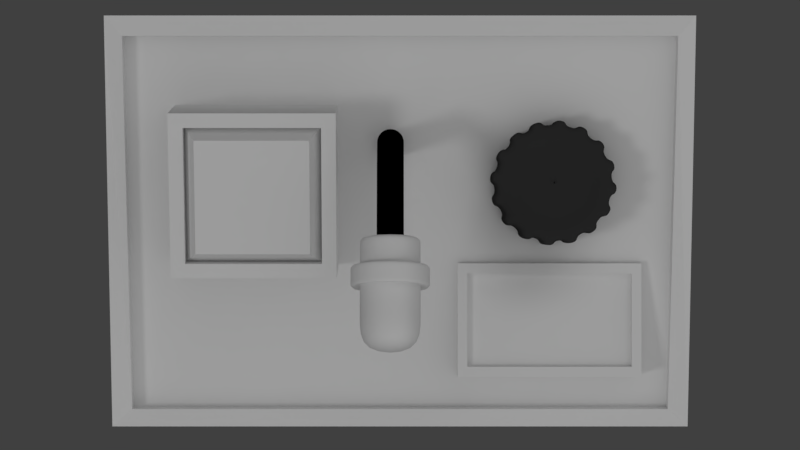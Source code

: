 # Source: consolaAudio.blend  (saved by Blender 2.79.0; exported with 4.5.12 LTS)
import bpy
from mathutils import Matrix  # noqa: F401  (used for matrix-valued properties, if any)

bpy.ops.wm.read_factory_settings(use_empty=True)
scene = bpy.context.scene
scene.name = 'Scene'

# ---- collections
col_collection_1 = bpy.data.collections.new('Collection 1'); scene.collection.children.link(col_collection_1)
col_collection_2 = bpy.data.collections.new('Collection 2'); scene.collection.children.link(col_collection_2)
col_collection_6 = bpy.data.collections.new('Collection 6'); scene.collection.children.link(col_collection_6)

# ---- materials (node trees are filled in below, after node groups)
mat_material_007 = bpy.data.materials.new('Material.007')
mat_material_007.alpha_threshold = 0.0
mat_material_007.use_transparent_shadow = False
mat_material_007.roughness = 0.5
mat_material_007.specular_intensity = 0.0
mat_material_008 = bpy.data.materials.new('Material.008')
mat_material_008.alpha_threshold = 0.0
mat_material_008.use_transparent_shadow = False
mat_material_008.roughness = 0.5
mat_material_008.specular_intensity = 0.0
mat_material_004 = bpy.data.materials.new('Material.004')
mat_material_004.alpha_threshold = 0.0
mat_material_004.use_transparent_shadow = False
mat_material_004.roughness = 0.5
mat_material_004.specular_intensity = 0.1105
mat_material_005 = bpy.data.materials.new('Material.005')
mat_material_005.alpha_threshold = 0.0
mat_material_005.use_transparent_shadow = False
mat_material_005.roughness = 0.5
mat_material_005.specular_intensity = 0.0
mat_material_003 = bpy.data.materials.new('Material.003')
mat_material_003.alpha_threshold = 0.0
mat_material_003.use_transparent_shadow = False
mat_material_003.diffuse_color = (0.0, 0.0, 0.0, 1.0)
mat_material_003.roughness = 0.5
mat_material_001 = bpy.data.materials.new('Material.001')
mat_material_001.alpha_threshold = 0.0
mat_material_001.use_transparent_shadow = False
mat_material_001.roughness = 0.5
mat_material_001.specular_intensity = 0.0
mat_material_002 = bpy.data.materials.new('Material.002')
mat_material_002.alpha_threshold = 0.0
mat_material_002.use_transparent_shadow = False
mat_material_002.roughness = 0.5
mat_material_002.specular_intensity = 0.0
mat_material = bpy.data.materials.new('Material')
mat_material.alpha_threshold = 0.0
mat_material.use_transparent_shadow = False
mat_material.roughness = 0.5
mat_material.specular_intensity = 0.0
mat_material.line_color = (0.0, 0.0, 0.0, 1.0)
mat_material_009 = bpy.data.materials.new('Material.009')
mat_material_009.alpha_threshold = 0.0
mat_material_009.use_transparent_shadow = False
mat_material_009.roughness = 0.5
mat_material_009.specular_intensity = 0.0
mat_material_010 = bpy.data.materials.new('Material.010')
mat_material_010.alpha_threshold = 0.0
mat_material_010.use_transparent_shadow = False
mat_material_010.roughness = 0.5
mat_material_006 = bpy.data.materials.new('Material.006')
mat_material_006.alpha_threshold = 0.0
mat_material_006.use_transparent_shadow = False
mat_material_006.diffuse_color = (0.03741, 0.03741, 0.03741, 1.0)
mat_material_006.specular_color = (0.1473, 0.1473, 0.1473)
mat_material_006.roughness = 0.5
mat_material_006.specular_intensity = 0.2789

# ---- material node trees

# ---- world
world_world = bpy.data.worlds.new('World'); scene.world = world_world
world_world.color = (0.05088, 0.05088, 0.05088)
world_world.use_sun_shadow = False
world_world.sun_shadow_jitter_overblur = 0.0
world_world.cycles.sampling_method = 'MANUAL'

# ---- cameras
cam_camera = bpy.data.cameras.new('Camera')
cam_camera.clip_end = 100.0
cam_camera.lens = 80.0
cam_camera.sensor_width = 32.0
cam_camera.sensor_height = 18.0
cam_camera.ortho_scale = 7.314
cam_camera.dof.focus_distance = 0.0
cam_camera.dof.aperture_fstop = 128.0

# ---- lights
light_lamp_001 = bpy.data.lights.new('Lamp.001', 'SUN')
light_lamp_001.transmission_factor = 0.0
light_lamp_001.cutoff_distance = 30.0
light_lamp_001.angle = 0.1993
light_lamp_001.energy = 0.3
light_lamp_001.shadow_buffer_clip_start = 1.001
light_lamp_001.shadow_soft_size = 0.1
light_lamp_001.shadow_cascade_max_distance = 1000.0
light_lamp = bpy.data.lights.new('Lamp', 'SUN')
light_lamp.transmission_factor = 0.0
light_lamp.cutoff_distance = 30.0
light_lamp.angle = 2.498
light_lamp.energy = 1.0
light_lamp.shadow_buffer_clip_start = 1.001
light_lamp.shadow_soft_size = 3.0
light_lamp.shadow_cascade_max_distance = 1000.0

# ---- meshes
me_plane = bpy.data.meshes.new('Plane')
me_plane.from_pydata([(-0.2479, -0.3105, 0.05002), (0.5714, -0.3105, 0.05002), (-0.2479, 0.1959, 0.05002), (0.5714, 0.1959, 0.05002), (-0.2479, 0.1959, -0.1015), (-0.2479, -0.3105, -0.1015), (0.5714, -0.3105, -0.1015), (0.5714, 0.1959, -0.1015), (-0.2049, 0.1503, 0.05002), (-0.2049, -0.2649, 0.05002), (0.5284, -0.2649, 0.05002), (0.5284, 0.1503, 0.05002), (-0.2049, 0.1503, 0.02207), (-0.2049, -0.2649, 0.02207), (0.5284, -0.2649, 0.02207), (0.5284, 0.1503, 0.02207)], [], [(3, 1, 10, 11), (5, 6, 7, 4), (1, 3, 7, 6), (2, 0, 5, 4), (3, 2, 4, 7), (0, 1, 6, 5), (8, 11, 15, 12), (0, 2, 8, 9), (2, 3, 11, 8), (1, 0, 9, 10), (13, 12, 15, 14), (10, 9, 13, 14), (11, 10, 14, 15), (9, 8, 12, 13)])
me_plane.polygons.foreach_set('material_index', [0, 0, 0, 0, 0, 0, 0, 0, 0, 0, 1, 0, 0, 0])
_uv = me_plane.uv_layers.new(name='UVMap')
_uv.uv.foreach_set('vector', [0.0, 0.0, 0.276, 0.0, 0.2511, 0.04079, 0.02485, 0.04079, 0.276, 0.7771, 0.276, 0.0, 0.552, 0.0, 0.552, 0.7771, 0.6456, 1.0, 0.6456, 0.6955, 0.7392, 0.6955, 0.7392, 1.0, 0.552, 1.0, 0.552, 0.6955, 0.6456, 0.6955, 0.6456, 1.0, 0.9655, 0.0, 0.9655, 0.7771, 0.8719, 0.7771, 0.8719, 0.0, 0.7782, 0.7771, 0.7782, 0.0, 0.8719, 0.0, 0.8719, 0.7771, 0.9827, 0.6955, 0.9827, 0.0, 1.0, 0.0, 1.0, 0.6955, 0.276, 0.7771, 1.414e-07, 0.7771, 0.02485, 0.7363, 0.2511, 0.7363, 1.414e-07, 0.7771, 0.0, 0.0, 0.02485, 0.04079, 0.02485, 0.7363, 0.276, 0.0, 0.276, 0.7771, 0.2511, 0.7363, 0.2511, 0.04079, 0.009793, 0.9794, 0.009793, 0.01966, 0.9611, 0.01966, 0.9611, 0.9794, 0.9827, 0.0, 0.9827, 0.6955, 0.9655, 0.6955, 0.9655, 0.0, 0.761, 0.9452, 0.761, 0.6955, 0.7782, 0.6955, 0.7782, 0.9452, 0.7392, 0.9452, 0.7392, 0.6955, 0.7564, 0.6955, 0.7564, 0.9452])
me_plane.materials.append(mat_material_007)
me_plane.materials.append(mat_material_008)
me_plane.use_remesh_preserve_volume = False
me_plane.use_remesh_preserve_attributes = False
me_plane.use_mirror_vertex_groups = False
me_plane.update()
me_cube_002 = bpy.data.meshes.new('Cube.002')
me_cube_002.from_pydata([(-0.1372, -0.2103, 0.0363), (-0.1372, -0.1613, 0.3063), (-0.1372, 0.2763, -0.05342), (-0.1372, 0.3254, 0.2166), (0.1372, -0.2103, 0.0363), (0.1372, -0.1613, 0.3063), (0.1372, 0.2763, -0.05342), (0.1372, 0.3254, 0.2166), (-0.1372, 0.07653, -0.02071), (-0.1372, 0.1256, 0.2493), (0.1372, 0.07653, -0.02071), (0.1372, 0.1256, 0.2493), (-0.1372, 0.1987, 0.2396), (0.1372, 0.1496, -0.03039), (-0.1372, 0.1496, -0.03039), (0.1372, 0.1987, 0.2396), (-0.1796, 0.1533, -0.07362), (-0.1796, 0.05765, -0.06094), (0.1796, 0.2175, 0.2798), (0.1796, 0.1219, 0.2925), (-0.1796, 0.1219, 0.2925), (0.1796, 0.05765, -0.06094), (-0.1796, 0.2175, 0.2798), (0.1796, 0.1533, -0.07362), (-0.1372, 0.3091, 0.2195), (0.1372, 0.26, -0.05047), (-0.1372, 0.26, -0.05047), (0.1372, 0.3091, 0.2195), (-0.1372, -0.04452, 0.003297), (0.1372, 0.004558, 0.2733), (-0.1372, 0.004558, 0.2733), (0.1372, -0.04452, 0.003297), (-0.1372, 0.1256, 0.2493), (0.1372, 0.07653, -0.02071), (-0.1372, 0.07653, -0.02071), (0.1372, 0.1256, 0.2493), (-0.1372, 0.1626, -0.03275), (0.1372, 0.2117, 0.2372), (-0.1372, 0.2117, 0.2372), (0.1372, 0.1626, -0.03275), (-0.1796, 0.1281, -0.07028), (0.1796, 0.1924, 0.2832), (-0.1796, 0.1924, 0.2832), (0.1796, 0.1281, -0.07028), (-0.1796, 0.07679, -0.06348), (0.1796, 0.141, 0.29), (-0.1796, 0.141, 0.29), (0.1796, 0.07679, -0.06348)], [], [(26, 24, 3, 2), (2, 3, 7, 6), (31, 29, 5, 4), (4, 5, 1, 0), (28, 31, 4, 0), (29, 30, 1, 5), (8, 9, 20, 17), (14, 13, 23, 16), (9, 11, 19, 20), (34, 32, 9, 8), (39, 37, 15, 13), (36, 39, 13, 14), (37, 38, 12, 15), (12, 14, 16, 22), (45, 46, 20, 19), (44, 47, 21, 17), (47, 45, 19, 21), (40, 42, 22, 16), (10, 8, 17, 21), (15, 12, 22, 18), (13, 15, 18, 23), (11, 10, 21, 19), (7, 3, 24, 27), (2, 6, 25, 26), (6, 7, 27, 25), (36, 38, 24, 26), (0, 1, 30, 28), (35, 32, 30, 29), (34, 33, 31, 28), (33, 35, 29, 31), (10, 11, 35, 33), (8, 10, 33, 34), (11, 9, 32, 35), (28, 30, 32, 34), (14, 12, 38, 36), (27, 24, 38, 37), (26, 25, 39, 36), (25, 27, 37, 39), (44, 46, 42, 40), (23, 18, 41, 43), (16, 23, 43, 40), (18, 22, 42, 41), (17, 20, 46, 44), (43, 41, 45, 47), (40, 43, 47, 44), (41, 42, 46, 45)])
me_cube_002.polygons.foreach_set('use_smooth', [True] * 46)
me_cube_002.polygons.foreach_set('material_index', [0, 0, 1, 1, 1, 1, 0, 0, 0, 0, 0, 0, 0, 0, 0, 0, 0, 0, 0, 0, 0, 0, 0, 0, 0, 0, 1, 1, 1, 1, 0, 0, 0, 1, 0, 0, 0, 0, 0, 0, 0, 0, 0, 0, 0, 0])
_uv = me_cube_002.uv_layers.new(name='UVMap')
_uv.uv.foreach_set('vector', [0.12, 0.3912, 0.12, 0.5061, 0.1125, 0.5061, 0.1125, 0.3912, 0.4661, 0.3295, 0.3416, 0.3295, 0.3416, 0.2146, 0.4661, 0.2146, 0.3418, 0.3971, -0.98, 0.3777, -0.9806, -0.3744, 0.3412, -0.355, 0.3418, -0.4743, 0.3418, -1.695, 1.664, -1.695, 1.664, -0.4743, 0.3414, 1.698, -0.9806, 1.698, -0.9806, 0.9461, 0.3414, 0.9461, 1.663, 1.698, 0.3414, 1.698, 0.3414, 0.9461, 1.663, 0.9461, 0.1978, 0.3732, 0.1978, 0.2582, 0.2171, 0.2407, 0.2171, 0.3912, 0.07336, 0.2231, 0.1978, 0.2231, 0.2171, 0.2407, 0.05412, 0.2407, 0.1978, 0.2582, 0.07336, 0.2582, 0.05412, 0.2407, 0.2171, 0.2407, 0.05412, 0.09022, 0.05412, 0.09022, 0.05412, 0.09022, 0.05412, 0.09022, 0.06011, 0.3912, 0.06011, 0.5061, 0.05412, 0.5061, 0.05412, 0.3912, 0.5185, 0.4538, 0.5185, 0.3389, 0.5244, 0.3389, 0.5244, 0.4538, 0.4721, 0.2146, 0.4721, 0.3295, 0.4661, 0.3295, 0.4661, 0.2146, 0.07336, 0.1082, 0.07336, 0.2231, 0.05412, 0.2407, 0.05412, 0.09022, 0.501, 0.6043, 0.501, 0.4538, 0.5098, 0.4538, 0.5098, 0.6043, 0.5332, 0.179, 0.5332, 0.3295, 0.5245, 0.3295, 0.5245, 0.179, 0.1821, 0.3915, 0.1821, 0.542, 0.1734, 0.5416, 0.1734, 0.3912, 0.5567, 0.4899, 0.5567, 0.3394, 0.5682, 0.3389, 0.5682, 0.4894, 0.07336, 0.3732, 0.1978, 0.3732, 0.2171, 0.3912, 0.05412, 0.3912, 0.1978, 0.1082, 0.07336, 0.1082, 0.05412, 0.09022, 0.2171, 0.09022, 0.1978, 0.2231, 0.1978, 0.1082, 0.2171, 0.09022, 0.2171, 0.2407, 0.07336, 0.2582, 0.07336, 0.3732, 0.05412, 0.3912, 0.05412, 0.2407, 0.5245, 0.2146, 0.5245, 0.3295, 0.517, 0.3295, 0.517, 0.2146, 0.466, 0.4538, 0.466, 0.3389, 0.4735, 0.3389, 0.4735, 0.4538, 0.1125, 0.3912, 0.1125, 0.5061, 0.105, 0.5061, 0.105, 0.3912, 0.165, 0.3912, 0.165, 0.5061, 0.12, 0.5061, 0.12, 0.3912, 0.3412, -0.3939, -0.9806, -0.3744, -0.98, -1.127, 0.3418, -1.146, 1.663, 2.247, 0.3414, 2.247, 0.3414, 1.698, 1.663, 1.698, 0.3414, 2.247, -0.9806, 2.247, -0.9806, 1.698, 0.3414, 1.698, 0.3418, 0.9461, -0.98, 0.9266, -0.98, 0.3777, 0.3418, 0.3971, 0.05412, 0.09022, 0.05412, 0.09022, 0.05412, 0.09022, 0.05412, 0.09022, 0.05412, 0.09022, 0.05412, 0.09022, 0.05412, 0.09022, 0.05412, 0.09022, 0.05412, 0.09022, 0.05412, 0.09022, 0.05412, 0.09022, 0.05412, 0.09022, 0.3418, -1.146, -0.98, -1.127, -0.98, -1.675, 0.3418, -1.695, 0.171, 0.3912, 0.171, 0.5061, 0.165, 0.5061, 0.165, 0.3912, 0.517, 0.2146, 0.517, 0.3295, 0.4721, 0.3295, 0.4721, 0.2146, 0.4735, 0.4538, 0.4735, 0.3389, 0.5185, 0.3389, 0.5185, 0.4538, 0.105, 0.3912, 0.105, 0.5061, 0.06011, 0.5061, 0.06011, 0.3912, 0.5332, 0.4909, 0.5332, 0.3405, 0.5567, 0.3394, 0.5567, 0.4899, 0.2171, 0.3931, 0.2171, 0.5436, 0.2056, 0.5431, 0.2056, 0.3926, 0.5682, 0.179, 0.5682, 0.3295, 0.5567, 0.3295, 0.5567, 0.179, 0.466, 0.6043, 0.466, 0.4538, 0.4775, 0.4538, 0.4775, 0.6043, 0.5244, 0.4913, 0.5244, 0.3408, 0.5332, 0.3405, 0.5332, 0.4909, 0.2056, 0.3926, 0.2056, 0.5431, 0.1821, 0.542, 0.1821, 0.3915, 0.5567, 0.179, 0.5567, 0.3295, 0.5332, 0.3295, 0.5332, 0.179, 0.4775, 0.6043, 0.4775, 0.4538, 0.501, 0.4538, 0.501, 0.6043])
me_cube_002.materials.append(mat_material_004)
me_cube_002.materials.append(mat_material_005)
me_cube_002.use_remesh_preserve_volume = False
me_cube_002.use_remesh_preserve_attributes = False
me_cube_002.use_mirror_vertex_groups = False
me_cube_002.update()
me_circle = bpy.data.meshes.new('Circle')
me_circle.from_pydata([(-1.095e-07, 0.0905, -0.1229), (-0.01099, 0.08941, -0.1229), (-0.02157, 0.08621, -0.1229), (-0.03131, 0.081, -0.1229), (-0.03985, 0.07399, -0.1229), (-0.04686, 0.06545, -0.1229), (-0.05206, 0.05571, -0.1229), (-0.05527, 0.04514, -0.1229), (-0.05635, 0.03414, -0.1229), (-0.05527, 0.02315, -0.1229), (-0.05206, 0.01258, -0.1229), (-0.04686, 0.002833, -0.1229), (-0.03985, -0.005707, -0.1229), (-0.03131, -0.01272, -0.1229), (-0.02157, -0.01792, -0.1229), (-0.01099, -0.02113, -0.1229), (-9.113e-08, -0.02221, -0.1229), (0.01099, -0.02113, -0.1229), (0.02157, -0.01792, -0.1229), (0.03131, -0.01272, -0.1229), (0.03985, -0.005707, -0.1229), (0.04686, 0.002833, -0.1229), (0.05206, 0.01258, -0.1229), (0.05527, 0.02315, -0.1229), (0.05635, 0.03414, -0.1229), (0.05527, 0.04514, -0.1229), (0.05206, 0.05571, -0.1229), (0.04686, 0.06545, -0.1229), (0.03985, 0.07399, -0.1229), (0.03131, 0.081, -0.1229), (0.02157, 0.08621, -0.1229), (0.01099, 0.08941, -0.1229), (-1.095e-07, 0.0905, 0.1263), (-0.01099, 0.08941, 0.1263), (-0.02157, 0.08621, 0.1263), (-0.03131, 0.081, 0.1263), (-0.03985, 0.07399, 0.1263), (-0.04686, 0.06545, 0.1263), (-0.05206, 0.05571, 0.1263), (-0.05527, 0.04514, 0.1263), (-0.05635, 0.03414, 0.1263), (-0.05527, 0.02315, 0.1263), (-0.05206, 0.01258, 0.1263), (-0.04686, 0.002833, 0.1263), (-0.03985, -0.005707, 0.1263), (-0.03131, -0.01272, 0.1263), (-0.02157, -0.01792, 0.1263), (-0.01099, -0.02113, 0.1263), (-9.113e-08, -0.02221, 0.1263), (0.01099, -0.02113, 0.1263), (0.02157, -0.01792, 0.1263), (0.03131, -0.01272, 0.1263), (0.03985, -0.005707, 0.1263), (0.04686, 0.002833, 0.1263), (0.05206, 0.01258, 0.1263), (0.05527, 0.02315, 0.1263), (0.05635, 0.03414, 0.1263), (0.05527, 0.04514, 0.1263), (0.05206, 0.05571, 0.1263), (0.04686, 0.06545, 0.1263), (0.03985, 0.07399, 0.1263), (0.03131, 0.081, 0.1263), (0.02157, 0.08621, 0.1263), (0.01099, 0.08941, 0.1263), (-1.095e-07, 0.08924, 0.4147), (-0.01099, 0.08818, 0.4145), (-0.02157, 0.08505, 0.4138), (-0.03131, 0.07995, 0.4127), (-0.03985, 0.0731, 0.4112), (-0.04686, 0.06475, 0.4094), (-0.05206, 0.05523, 0.4074), (-0.05527, 0.04489, 0.4052), (-0.05635, 0.03414, 0.4029), (-0.05527, 0.02339, 0.4006), (-0.05206, 0.01306, 0.3983), (-0.04686, 0.003531, 0.3963), (-0.03985, -0.004818, 0.3945), (-0.03131, -0.01167, 0.393), (-0.02157, -0.01676, 0.3919), (-0.01099, -0.0199, 0.3913), (-9.113e-08, -0.02096, 0.391), (0.01099, -0.0199, 0.3913), (0.02157, -0.01676, 0.3919), (0.03131, -0.01167, 0.393), (0.03985, -0.004818, 0.3945), (0.04686, 0.003531, 0.3963), (0.05206, 0.01306, 0.3983), (0.05527, 0.02339, 0.4006), (0.05635, 0.03414, 0.4029), (0.05527, 0.04489, 0.4052), (0.05206, 0.05523, 0.4074), (0.04686, 0.06475, 0.4094), (0.03985, 0.0731, 0.4112), (0.03131, 0.07995, 0.4127), (0.02157, 0.08505, 0.4138), (0.01099, 0.08818, 0.4145), (-1.095e-07, -0.02531, 0.5485), (-0.01099, -0.026, 0.5477), (-0.02157, -0.02806, 0.5452), (-0.03131, -0.0314, 0.5412), (-0.03985, -0.0359, 0.5359), (-0.04686, -0.04137, 0.5293), (-0.05206, -0.04762, 0.5218), (-0.05527, -0.0544, 0.5137), (-0.05635, -0.06145, 0.5053), (-0.05527, -0.06851, 0.4969), (-0.05206, -0.07529, 0.4887), (-0.04686, -0.08153, 0.4813), (-0.03985, -0.08701, 0.4747), (-0.03131, -0.09151, 0.4693), (-0.02157, -0.09485, 0.4653), (-0.01099, -0.0969, 0.4629), (-9.113e-08, -0.0976, 0.4621), (0.01099, -0.0969, 0.4629), (0.02157, -0.09485, 0.4653), (0.03131, -0.09151, 0.4693), (0.03985, -0.08701, 0.4747), (0.04686, -0.08153, 0.4813), (0.05206, -0.07529, 0.4887), (0.05527, -0.06851, 0.4969), (0.05635, -0.06145, 0.5053), (0.05527, -0.0544, 0.5137), (0.05206, -0.04762, 0.5218), (0.04686, -0.04137, 0.5293), (0.03985, -0.0359, 0.5359), (0.03131, -0.0314, 0.5412), (0.02157, -0.02806, 0.5452), (0.01099, -0.026, 0.5477), (-1.095e-07, -0.2688, 0.6226), (-0.01099, -0.2689, 0.6215), (-0.02157, -0.2694, 0.6183), (-0.03131, -0.2701, 0.6132), (-0.03985, -0.2711, 0.6062), (-0.04686, -0.2722, 0.5978), (-0.05206, -0.2736, 0.5881), (-0.05527, -0.275, 0.5776), (-0.05635, -0.2765, 0.5667), (-0.05527, -0.2781, 0.5559), (-0.05206, -0.2795, 0.5454), (-0.04686, -0.2808, 0.5357), (-0.03985, -0.282, 0.5273), (-0.03131, -0.283, 0.5203), (-0.02157, -0.2837, 0.5152), (-0.01099, -0.2841, 0.512), (-9.113e-08, -0.2843, 0.5109), (0.01099, -0.2841, 0.512), (0.02157, -0.2837, 0.5152), (0.03131, -0.283, 0.5203), (0.03985, -0.282, 0.5273), (0.04686, -0.2808, 0.5357), (0.05206, -0.2795, 0.5454), (0.05527, -0.2781, 0.5559), (0.05635, -0.2765, 0.5667), (0.05527, -0.275, 0.5776), (0.05206, -0.2736, 0.5881), (0.04686, -0.2722, 0.5978), (0.03985, -0.2711, 0.6062), (0.03131, -0.2701, 0.6132), (0.02157, -0.2694, 0.6183), (0.01099, -0.2689, 0.6215), (-1.095e-07, -0.4429, 0.6499), (-0.01099, -0.4431, 0.6488), (-0.02157, -0.4435, 0.6456), (-0.03131, -0.4442, 0.6405), (-0.03985, -0.4452, 0.6335), (-0.04686, -0.4464, 0.6251), (-0.05206, -0.4477, 0.6154), (-0.05527, -0.4492, 0.6049), (-0.05635, -0.4507, 0.5941), (-0.05527, -0.4522, 0.5832), (-0.05206, -0.4536, 0.5727), (-0.04686, -0.455, 0.563), (-0.03985, -0.4561, 0.5546), (-0.03131, -0.4571, 0.5476), (-0.02157, -0.4578, 0.5425), (-0.01099, -0.4583, 0.5393), (-9.113e-08, -0.4584, 0.5382), (0.01099, -0.4583, 0.5393), (0.02157, -0.4578, 0.5425), (0.03131, -0.4571, 0.5476), (0.03985, -0.4561, 0.5546), (0.04686, -0.455, 0.563), (0.05206, -0.4536, 0.5727), (0.05527, -0.4522, 0.5832), (0.05635, -0.4507, 0.5941), (0.05527, -0.4492, 0.6049), (0.05206, -0.4477, 0.6154), (0.04686, -0.4464, 0.6251), (0.03985, -0.4452, 0.6335), (0.03131, -0.4442, 0.6405), (0.02157, -0.4435, 0.6456), (0.01099, -0.4431, 0.6488)], [], [(25, 57, 56, 24), (12, 44, 43, 11), (26, 58, 57, 25), (13, 45, 44, 12), (27, 59, 58, 26), (14, 46, 45, 13), (1, 33, 32, 0), (28, 60, 59, 27), (15, 47, 46, 14), (2, 34, 33, 1), (29, 61, 60, 28), (16, 48, 47, 15), (3, 35, 34, 2), (30, 62, 61, 29), (17, 49, 48, 16), (4, 36, 35, 3), (31, 63, 62, 30), (18, 50, 49, 17), (5, 37, 36, 4), (0, 32, 63, 31), (19, 51, 50, 18), (6, 38, 37, 5), (20, 52, 51, 19), (7, 39, 38, 6), (21, 53, 52, 20), (8, 40, 39, 7), (22, 54, 53, 21), (9, 41, 40, 8), (23, 55, 54, 22), (10, 42, 41, 9), (24, 56, 55, 23), (11, 43, 42, 10), (52, 84, 83, 51), (39, 71, 70, 38), (53, 85, 84, 52), (40, 72, 71, 39), (54, 86, 85, 53), (41, 73, 72, 40), (55, 87, 86, 54), (42, 74, 73, 41), (56, 88, 87, 55), (43, 75, 74, 42), (57, 89, 88, 56), (44, 76, 75, 43), (58, 90, 89, 57), (45, 77, 76, 44), (59, 91, 90, 58), (46, 78, 77, 45), (33, 65, 64, 32), (60, 92, 91, 59), (47, 79, 78, 46), (34, 66, 65, 33), (61, 93, 92, 60), (48, 80, 79, 47), (35, 67, 66, 34), (62, 94, 93, 61), (49, 81, 80, 48), (36, 68, 67, 35), (63, 95, 94, 62), (50, 82, 81, 49), (37, 69, 68, 36), (32, 64, 95, 63), (51, 83, 82, 50), (38, 70, 69, 37), (87, 119, 118, 86), (74, 106, 105, 73), (88, 120, 119, 87), (75, 107, 106, 74), (89, 121, 120, 88), (76, 108, 107, 75), (90, 122, 121, 89), (77, 109, 108, 76), (91, 123, 122, 90), (78, 110, 109, 77), (65, 97, 96, 64), (92, 124, 123, 91), (79, 111, 110, 78), (66, 98, 97, 65), (93, 125, 124, 92), (80, 112, 111, 79), (67, 99, 98, 66), (94, 126, 125, 93), (81, 113, 112, 80), (68, 100, 99, 67), (95, 127, 126, 94), (82, 114, 113, 81), (69, 101, 100, 68), (64, 96, 127, 95), (83, 115, 114, 82), (70, 102, 101, 69), (84, 116, 115, 83), (71, 103, 102, 70), (85, 117, 116, 84), (72, 104, 103, 71), (86, 118, 117, 85), (73, 105, 104, 72), (122, 154, 153, 121), (109, 141, 140, 108), (123, 155, 154, 122), (110, 142, 141, 109), (97, 129, 128, 96), (124, 156, 155, 123), (111, 143, 142, 110), (98, 130, 129, 97), (125, 157, 156, 124), (112, 144, 143, 111), (99, 131, 130, 98), (126, 158, 157, 125), (113, 145, 144, 112), (100, 132, 131, 99), (127, 159, 158, 126), (114, 146, 145, 113), (101, 133, 132, 100), (96, 128, 159, 127), (115, 147, 146, 114), (102, 134, 133, 101), (116, 148, 147, 115), (103, 135, 134, 102), (117, 149, 148, 116), (104, 136, 135, 103), (118, 150, 149, 117), (105, 137, 136, 104), (119, 151, 150, 118), (106, 138, 137, 105), (120, 152, 151, 119), (107, 139, 138, 106), (121, 153, 152, 120), (108, 140, 139, 107), (130, 162, 161, 129), (157, 189, 188, 156), (144, 176, 175, 143), (131, 163, 162, 130), (158, 190, 189, 157), (145, 177, 176, 144), (132, 164, 163, 131), (159, 191, 190, 158), (146, 178, 177, 145), (133, 165, 164, 132), (128, 160, 191, 159), (147, 179, 178, 146), (134, 166, 165, 133), (148, 180, 179, 147), (135, 167, 166, 134), (149, 181, 180, 148), (136, 168, 167, 135), (150, 182, 181, 149), (137, 169, 168, 136), (151, 183, 182, 150), (138, 170, 169, 137), (152, 184, 183, 151), (139, 171, 170, 138), (153, 185, 184, 152), (140, 172, 171, 139), (154, 186, 185, 153), (141, 173, 172, 140), (155, 187, 186, 154), (142, 174, 173, 141), (129, 161, 160, 128), (156, 188, 187, 155), (143, 175, 174, 142), (161, 162, 163, 164, 165, 166, 167, 168, 169, 170, 171, 172, 173, 174, 175, 176, 177, 178, 179, 180, 181, 182, 183, 184, 185, 186, 187, 188, 189, 190, 191, 160)])
me_circle.polygons.foreach_set('use_smooth', [True] * 161)
me_circle.materials.append(mat_material_003)
me_circle.use_remesh_preserve_volume = False
me_circle.use_remesh_preserve_attributes = False
me_circle.use_mirror_vertex_groups = False
me_circle.update()
me_cube_001 = bpy.data.meshes.new('Cube.001')
me_cube_001.from_pydata([(-0.3585, 0.2128, 0.0496), (-0.3585, 0.2128, 0.7665), (-0.3585, 0.9297, 0.0496), (-0.3585, 0.9297, 0.7665), (0.3585, 0.2128, 0.0496), (0.3585, 0.2128, 0.7665), (0.3585, 0.9297, 0.0496), (0.3585, 0.9297, 0.7665), (-0.2955, 0.2758, 0.7665), (-0.2955, 0.8668, 0.7665), (0.2955, 0.8668, 0.7665), (0.2955, 0.2758, 0.7665), (-0.2955, 0.2758, 0.7016), (-0.2955, 0.8668, 0.7016), (0.2955, 0.8668, 0.7016), (0.2955, 0.2758, 0.7016), (-0.246, 0.3253, 0.8022), (-0.246, 0.8172, 0.8022), (0.246, 0.8172, 0.8022), (0.246, 0.3253, 0.8022)], [], [(0, 1, 3, 2), (2, 3, 7, 6), (6, 7, 5, 4), (4, 5, 1, 0), (2, 6, 4, 0), (5, 7, 10, 11), (11, 10, 14, 15), (3, 1, 8, 9), (1, 5, 11, 8), (7, 3, 9, 10), (12, 15, 19, 16), (9, 8, 12, 13), (8, 11, 15, 12), (10, 9, 13, 14), (18, 17, 16, 19), (14, 13, 17, 18), (15, 14, 18, 19), (13, 12, 16, 17)])
me_cube_001.polygons.foreach_set('material_index', [0, 0, 0, 0, 0, 0, 0, 0, 0, 0, 1, 0, 0, 0, 1, 1, 1, 1])
_uv = me_cube_001.uv_layers.new(name='UVMap')
_uv.uv.foreach_set('vector', [0.6679, 0.7081, 0.3359, 0.7081, 0.3359, 0.3541, 0.6679, 0.3541, 0.6679, 0.3541, 0.3359, 0.3541, 0.3359, 5.887e-08, 0.6679, 0.0, 1.0, 0.3541, 0.6679, 0.3541, 0.6679, 1.03e-07, 1.0, 0.0, 1.0, 0.7081, 0.6679, 0.7081, 0.6679, 0.3541, 1.0, 0.3541, 0.0, 0.3541, 0.0, 4.415e-08, 0.3359, 0.0, 0.3359, 0.3541, 0.3359, 0.3541, 0.3359, 0.7081, 0.3064, 0.677, 0.3064, 0.3851, 0.4961, 1.0, 0.4961, 0.7081, 0.5262, 0.7081, 0.5262, 1.0, 0.0, 0.7081, 2.793e-08, 0.3541, 0.02949, 0.3851, 0.02949, 0.677, 2.793e-08, 0.3541, 0.3359, 0.3541, 0.3064, 0.3851, 0.02949, 0.3851, 0.3359, 0.7081, 0.0, 0.7081, 0.02949, 0.677, 0.3064, 0.677, 2.312, -1.262, 2.312, 2.252, 1.709, 1.957, 1.709, -0.9676, 0.436, 1.0, 0.436, 0.7081, 0.4661, 0.7081, 0.4661, 1.0, 0.4661, 1.0, 0.4661, 0.7081, 0.4961, 0.7081, 0.4961, 1.0, 0.5562, 0.7081, 0.5562, 1.0, 0.5262, 1.0, 0.5262, 0.7081, 1.106, 1.662, -1.668, 1.662, -1.668, -1.262, 1.106, -1.262, 3.581, -1.262, 3.581, 2.252, 2.978, 1.957, 2.978, -0.9676, 1.709, -1.262, 1.709, 2.252, 1.106, 1.957, 1.106, -0.9676, 2.978, -1.262, 2.978, 2.252, 2.375, 1.957, 2.375, -0.9676])
me_cube_001.materials.append(mat_material_001)
me_cube_001.materials.append(mat_material_002)
me_cube_001.use_remesh_preserve_volume = False
me_cube_001.use_remesh_preserve_attributes = False
me_cube_001.use_mirror_vertex_groups = False
me_cube_001.update()
me_cube = bpy.data.meshes.new('Cube')
me_cube.from_pydata([(1.208, 0.8254, -1.281), (1.208, -0.8254, -1.281), (-1.208, -0.8254, -1.281), (-1.208, 0.8254, -1.281), (1.208, 0.8254, 1.281), (1.208, -0.8254, 0.9436), (-1.208, -0.8254, 0.9436), (-1.208, 0.8254, 1.281), (1.292, 0.9088, -1.281), (1.292, -0.9088, -1.281), (-1.292, 0.9088, -1.281), (1.286, 0.9143, 1.281), (-1.292, -0.9088, -1.281), (1.297, -0.9036, 0.9436), (-1.297, -0.9036, 0.9436), (-1.286, 0.9143, 1.281), (-1.297, -0.9083, 1.006), (-1.208, -0.8301, 1.006), (-1.208, 0.8207, 1.343), (-1.286, 0.9095, 1.343), (1.208, 0.8207, 1.343), (1.208, -0.8301, 1.006), (1.286, 0.9095, 1.343), (1.297, -0.9083, 1.006)], [], [(0, 1, 2, 3), (4, 7, 6, 5), (3, 2, 12, 10), (7, 4, 20, 18), (1, 0, 8, 9), (13, 11, 22, 23), (8, 11, 13, 9), (9, 13, 14, 12), (12, 14, 15, 10), (11, 8, 10, 15), (2, 1, 9, 12), (0, 3, 10, 8), (6, 7, 18, 17), (14, 13, 23, 16), (18, 20, 22, 19), (17, 18, 19, 16), (21, 17, 16, 23), (20, 21, 23, 22), (15, 14, 16, 19), (11, 15, 19, 22), (5, 6, 17, 21), (4, 5, 21, 20)])
me_cube.polygons.foreach_set('material_index', [0, 0, 0, 0, 0, 1, 2, 2, 2, 2, 0, 0, 0, 1, 1, 1, 1, 1, 1, 1, 0, 0])
_uv = me_cube.uv_layers.new(name='UVMap')
_uv.uv.foreach_set('vector', [0.0, 0.0, 1.0, 0.0, 1.0, 1.0, 0.0, 1.0, 0.2352, 0.3459, 0.7648, 0.3459, 0.7648, 0.6541, 0.2352, 0.6541, 0.0, 1.0, 1.0, 1.0, 1.0, 1.0, 0.0, 1.0, 0.7648, 0.3459, 0.2352, 0.3459, 0.2352, 0.3459, 0.7648, 0.3459, 1.0, 0.0, 0.0, 0.0, 0.0, 0.0, 1.0, 0.0, 0.3434, 0.2923, 0.3434, 0.08998, 0.3518, 0.08924, 0.3518, 0.2915, 0.0, 0.0, 1.0, 0.0, 1.0, 1.0, 0.0, 1.0, 0.0, 0.0, 1.0, 0.0, 1.0, 1.0, 0.0, 1.0, 0.0, 0.0, 1.0, 0.0, 1.0, 1.0, 0.0, 1.0, 0.0, 0.0, 1.0, 0.0, 1.0, 1.0, 0.0, 1.0, 1.0, 1.0, 1.0, 0.0, 1.0, 0.0, 1.0, 1.0, 0.0, 0.0, 0.0, 1.0, 0.0, 1.0, 0.0, 0.0, 0.7648, 0.6541, 0.7648, 0.3459, 0.7648, 0.3459, 0.7648, 0.6541, 0.3265, 0.373, 0.3265, 0.08924, 0.335, 0.08924, 0.335, 0.373, 0.08854, 0.09889, 0.08854, 0.3633, 0.07654, 0.3718, 0.07654, 0.09042, 0.3159, 0.09889, 0.08854, 0.09889, 0.07654, 0.09042, 0.3265, 0.08924, 0.3159, 0.3633, 0.3159, 0.09889, 0.3265, 0.08924, 0.3265, 0.373, 0.08854, 0.3633, 0.3159, 0.3633, 0.3265, 0.373, 0.07654, 0.3718, 0.3603, 0.08998, 0.3603, 0.2923, 0.3518, 0.2915, 0.3518, 0.08924, 0.3434, 0.08924, 0.3434, 0.3706, 0.335, 0.3706, 0.335, 0.08924, 0.2352, 0.6541, 0.7648, 0.6541, 0.7648, 0.6541, 0.2352, 0.6541, 0.2352, 0.3459, 0.2352, 0.6541, 0.2352, 0.6541, 0.2352, 0.3459])
me_cube.materials.append(mat_material)
me_cube.materials.append(mat_material_009)
me_cube.materials.append(mat_material_010)
me_cube.use_remesh_preserve_volume = False
me_cube.use_remesh_preserve_attributes = False
me_cube.use_mirror_vertex_groups = False
me_cube.update()
me_cylinder = bpy.data.meshes.new('Cylinder')
me_cylinder.from_pydata([(3.237e-08, 0.3956, -0.3956), (3.237e-08, 0.3956, 0.3956), (0.07718, 0.388, -0.3956), (0.07718, 0.388, 0.3956), (0.1514, 0.3655, -0.3956), (0.1514, 0.3655, 0.3956), (0.2198, 0.3289, -0.3956), (0.2198, 0.3289, 0.3956), (0.2797, 0.2797, -0.3956), (0.2797, 0.2797, 0.3956), (0.3289, 0.2198, -0.3956), (0.3289, 0.2198, 0.3956), (0.3655, 0.1514, -0.3956), (0.3655, 0.1514, 0.3956), (0.388, 0.07718, -0.3956), (0.388, 0.07718, 0.3956), (0.3956, 2.224e-07, -0.3956), (0.3956, 2.224e-07, 0.3956), (0.388, -0.07718, -0.3956), (0.388, -0.07718, 0.3956), (0.3655, -0.1514, -0.3956), (0.3655, -0.1514, 0.3956), (0.3289, -0.2198, -0.3956), (0.3289, -0.2198, 0.3956), (0.2797, -0.2797, -0.3956), (0.2797, -0.2797, 0.3956), (0.2198, -0.3289, -0.3956), (0.2198, -0.3289, 0.3956), (0.1514, -0.3655, -0.3956), (0.1514, -0.3655, 0.3956), (0.07718, -0.388, -0.3956), (0.07718, -0.388, 0.3956), (-9.654e-08, -0.3956, -0.3956), (-9.654e-08, -0.3956, 0.3956), (-0.07718, -0.388, -0.3956), (-0.07718, -0.388, 0.3956), (-0.1514, -0.3655, -0.3956), (-0.1514, -0.3655, 0.3956), (-0.2198, -0.3289, -0.3956), (-0.2198, -0.3289, 0.3956), (-0.2797, -0.2797, -0.3956), (-0.2797, -0.2797, 0.3956), (-0.3289, -0.2198, -0.3956), (-0.3289, -0.2198, 0.3956), (-0.3655, -0.1514, -0.3956), (-0.3655, -0.1514, 0.3956), (-0.388, -0.07718, -0.3956), (-0.388, -0.07718, 0.3956), (-0.3956, 5.745e-07, -0.3956), (-0.3956, 5.745e-07, 0.3956), (-0.388, 0.07718, -0.3956), (-0.388, 0.07718, 0.3956), (-0.3655, 0.1514, -0.3956), (-0.3655, 0.1514, 0.3956), (-0.3289, 0.2198, -0.3956), (-0.3289, 0.2198, 0.3956), (-0.2797, 0.2797, -0.3956), (-0.2797, 0.2797, 0.3956), (-0.2198, 0.3289, -0.3956), (-0.2198, 0.3289, 0.3956), (-0.1514, 0.3655, -0.3956), (-0.1514, 0.3655, 0.3956), (-0.07718, 0.388, -0.3956), (-0.07718, 0.388, 0.3956), (0.003325, 0.4294, -0.3956), (0.0805, 0.4218, -0.3956), (0.0805, 0.4218, 0.3956), (0.003325, 0.4294, 0.3956), (0.1674, 0.3954, 0.3956), (0.1674, 0.3954, -0.3956), (0.2358, 0.3589, -0.3956), (0.2358, 0.3589, 0.3956), (0.306, 0.3013, 0.3956), (0.306, 0.3013, -0.3956), (0.3552, 0.2413, -0.3956), (0.3552, 0.2413, 0.3956), (0.398, 0.1612, 0.3956), (0.398, 0.1612, -0.3956), (0.4205, 0.08703, -0.3956), (0.4205, 0.08703, 0.3956), (0.4294, -0.003325, 0.3956), (0.4294, -0.003325, -0.3956), (0.4218, -0.0805, -0.3956), (0.4218, -0.0805, 0.3956), (0.3954, -0.1674, 0.3956), (0.3954, -0.1674, -0.3956), (0.3589, -0.2358, -0.3956), (0.3589, -0.2358, 0.3956), (0.3013, -0.306, 0.3956), (0.3013, -0.306, -0.3956), (0.2413, -0.3552, -0.3956), (0.2413, -0.3552, 0.3956), (0.1612, -0.398, 0.3956), (0.1612, -0.398, -0.3956), (0.08703, -0.4205, -0.3956), (0.08703, -0.4205, 0.3956), (-0.003325, -0.4294, 0.3956), (-0.003325, -0.4294, -0.3956), (-0.0805, -0.4218, -0.3956), (-0.0805, -0.4218, 0.3956), (-0.1674, -0.3954, 0.3956), (-0.1674, -0.3954, -0.3956), (-0.2358, -0.3589, -0.3956), (-0.2358, -0.3589, 0.3956), (-0.306, -0.3013, 0.3956), (-0.306, -0.3013, -0.3956), (-0.3552, -0.2413, -0.3956), (-0.3552, -0.2413, 0.3956), (-0.398, -0.1612, 0.3956), (-0.398, -0.1612, -0.3956), (-0.4205, -0.08703, -0.3956), (-0.4205, -0.08703, 0.3956), (-0.4294, 0.003325, 0.3956), (-0.4294, 0.003325, -0.3956), (-0.4218, 0.0805, -0.3956), (-0.4218, 0.0805, 0.3956), (-0.3954, 0.1674, 0.3956), (-0.3954, 0.1674, -0.3956), (-0.3589, 0.2358, -0.3956), (-0.3589, 0.2358, 0.3956), (-0.3013, 0.306, 0.3956), (-0.3013, 0.306, -0.3956), (-0.2413, 0.3552, -0.3956), (-0.2413, 0.3552, 0.3956), (-0.1612, 0.398, 0.3956), (-0.1612, 0.398, -0.3956), (-0.08703, 0.4205, -0.3956), (-0.08703, 0.4205, 0.3956), (4.011e-08, 0.3113, 0.3956), (0.06073, 0.3053, 0.3956), (0.1191, 0.2876, 0.3956), (0.173, 0.2588, 0.3956), (0.2201, 0.2201, 0.3956), (0.2588, 0.173, 0.3956), (0.2876, 0.1191, 0.3956), (0.3053, 0.06073, 0.3956), (0.3113, 2.46e-07, 0.3956), (0.3053, -0.06073, 0.3956), (0.2876, -0.1191, 0.3956), (0.2588, -0.173, 0.3956), (0.2201, -0.2201, 0.3956), (0.173, -0.2588, 0.3956), (0.1191, -0.2876, 0.3956), (0.06073, -0.3053, 0.3956), (-6.133e-08, -0.3113, 0.3956), (-0.06073, -0.3053, 0.3956), (-0.1191, -0.2876, 0.3956), (-0.173, -0.2588, 0.3956), (-0.2201, -0.2201, 0.3956), (-0.2588, -0.173, 0.3956), (-0.2876, -0.1191, 0.3956), (-0.3053, -0.06073, 0.3956), (-0.3113, 5.231e-07, 0.3956), (-0.3053, 0.06073, 0.3956), (-0.2876, 0.1191, 0.3956), (-0.2588, 0.173, 0.3956), (-0.2201, 0.2201, 0.3956), (-0.173, 0.2588, 0.3956), (-0.1191, 0.2876, 0.3956), (-0.06073, 0.3053, 0.3956), (3.237e-08, 0.3956, 0.3459), (0.07718, 0.388, 0.3459), (0.1514, 0.3655, 0.3459), (0.2198, 0.3289, 0.3459), (0.2797, 0.2797, 0.3459), (0.3289, 0.2198, 0.3459), (0.3655, 0.1514, 0.3459), (0.388, 0.07718, 0.3459), (0.3956, 2.224e-07, 0.3459), (0.388, -0.07718, 0.3459), (0.3655, -0.1514, 0.3459), (0.3289, -0.2198, 0.3459), (0.2797, -0.2797, 0.3459), (0.2198, -0.3289, 0.3459), (0.1514, -0.3655, 0.3459), (0.07718, -0.388, 0.3459), (-9.654e-08, -0.3956, 0.3459), (-0.07718, -0.388, 0.3459), (-0.1514, -0.3655, 0.3459), (-0.2198, -0.3289, 0.3459), (-0.2797, -0.2797, 0.3459), (-0.3289, -0.2198, 0.3459), (-0.3655, -0.1514, 0.3459), (-0.388, -0.07718, 0.3459), (-0.3956, 5.745e-07, 0.3459), (-0.388, 0.07718, 0.3459), (-0.3655, 0.1514, 0.3459), (-0.3289, 0.2198, 0.3459), (-0.2797, 0.2797, 0.3459), (-0.2198, 0.3289, 0.3459), (-0.1514, 0.3655, 0.3459), (-0.07718, 0.388, 0.3459), (0.003325, 0.4294, 0.3459), (0.0805, 0.4218, 0.3459), (0.1674, 0.3954, 0.3459), (0.2358, 0.3589, 0.3459), (0.306, 0.3013, 0.3459), (0.3552, 0.2413, 0.3459), (0.398, 0.1612, 0.3459), (0.4205, 0.08703, 0.3459), (0.4294, -0.003325, 0.3459), (0.4218, -0.0805, 0.3459), (0.3954, -0.1674, 0.3459), (0.3589, -0.2358, 0.3459), (0.3013, -0.306, 0.3459), (0.2413, -0.3552, 0.3459), (0.1612, -0.398, 0.3459), (0.08703, -0.4205, 0.3459), (-0.003325, -0.4294, 0.3459), (-0.0805, -0.4218, 0.3459), (-0.1674, -0.3954, 0.3459), (-0.2358, -0.3589, 0.3459), (-0.306, -0.3013, 0.3459), (-0.3552, -0.2413, 0.3459), (-0.398, -0.1612, 0.3459), (-0.4205, -0.08703, 0.3459), (-0.4294, 0.003325, 0.3459), (-0.4218, 0.0805, 0.3459), (-0.3954, 0.1674, 0.3459), (-0.3589, 0.2358, 0.3459), (-0.3013, 0.306, 0.3459), (-0.2413, 0.3552, 0.3459), (-0.1612, 0.398, 0.3459), (-0.08703, 0.4205, 0.3459), (5.844e-08, 0.003425, 0.3956), (0.0006682, 0.003359, 0.3956), (0.001311, 0.003164, 0.3956), (0.001903, 0.002848, 0.3956), (0.002422, 0.002422, 0.3956), (0.002848, 0.001903, 0.3956), (0.003164, 0.001311, 0.3956), (0.003359, 0.0006684, 0.3956), (0.003425, 3.293e-07, 0.3956), (0.003359, -0.0006678, 0.3956), (0.003164, -0.00131, 0.3956), (0.002848, -0.001902, 0.3956), (0.002422, -0.002421, 0.3956), (0.001903, -0.002847, 0.3956), (0.001311, -0.003164, 0.3956), (0.0006682, -0.003359, 0.3956), (5.732e-08, -0.003424, 0.3956), (-0.0006681, -0.003359, 0.3956), (-0.00131, -0.003164, 0.3956), (-0.001903, -0.002847, 0.3956), (-0.002422, -0.002421, 0.3956), (-0.002847, -0.001902, 0.3956), (-0.003164, -0.00131, 0.3956), (-0.003359, -0.0006678, 0.3956), (-0.003425, 3.323e-07, 0.3956), (-0.003359, 0.0006684, 0.3956), (-0.003164, 0.001311, 0.3956), (-0.002847, 0.001903, 0.3956), (-0.002422, 0.002422, 0.3956), (-0.001903, 0.002848, 0.3956), (-0.00131, 0.003164, 0.3956), (-0.000668, 0.003359, 0.3956), (0.04979, 0.2503, 0.3722), (4.303e-08, 0.2552, 0.3722), (0.09767, 0.2358, 0.3722), (0.1418, 0.2122, 0.3722), (0.1805, 0.1805, 0.3722), (0.2122, 0.1418, 0.3722), (0.2358, 0.09767, 0.3722), (0.2503, 0.04979, 0.3722), (0.2552, 2.608e-07, 0.3722), (0.2503, -0.04979, 0.3722), (0.2358, -0.09767, 0.3722), (0.2122, -0.1418, 0.3722), (0.1805, -0.1805, 0.3722), (0.1418, -0.2122, 0.3722), (0.09767, -0.2358, 0.3722), (0.04979, -0.2503, 0.3722), (-4.014e-08, -0.2552, 0.3722), (-0.04979, -0.2503, 0.3722), (-0.09767, -0.2358, 0.3722), (-0.1418, -0.2122, 0.3722), (-0.1805, -0.1805, 0.3722), (-0.2122, -0.1418, 0.3722), (-0.2358, -0.09767, 0.3722), (-0.2503, -0.04979, 0.3722), (-0.2552, 4.88e-07, 0.3722), (-0.2503, 0.04979, 0.3722), (-0.2358, 0.09768, 0.3722), (-0.2122, 0.1418, 0.3722), (-0.1805, 0.1805, 0.3722), (-0.1418, 0.2122, 0.3722), (-0.09767, 0.2358, 0.3722), (-0.04979, 0.2503, 0.3722), (0.02365, 0.1189, 0.3722), (4.871e-08, 0.1212, 0.3722), (0.0464, 0.112, 0.3722), (0.06736, 0.1008, 0.3722), (0.08573, 0.08573, 0.3722), (0.1008, 0.06736, 0.3722), (0.112, 0.0464, 0.3722), (0.1189, 0.02365, 0.3722), (0.1212, 2.952e-07, 0.3722), (0.1189, -0.02365, 0.3722), (0.112, -0.0464, 0.3722), (0.1008, -0.06736, 0.3722), (0.08573, -0.08573, 0.3722), (0.06736, -0.1008, 0.3722), (0.0464, -0.112, 0.3722), (0.02365, -0.1189, 0.3722), (9.21e-09, -0.1212, 0.3722), (-0.02365, -0.1189, 0.3722), (-0.0464, -0.112, 0.3722), (-0.06736, -0.1008, 0.3722), (-0.08573, -0.08573, 0.3722), (-0.1008, -0.06736, 0.3722), (-0.112, -0.0464, 0.3722), (-0.1189, -0.02365, 0.3722), (-0.1212, 4.031e-07, 0.3722), (-0.1189, 0.02365, 0.3722), (-0.112, 0.0464, 0.3722), (-0.1008, 0.06736, 0.3722), (-0.08573, 0.08573, 0.3722), (-0.06736, 0.1008, 0.3722), (-0.0464, 0.112, 0.3722), (-0.02365, 0.1189, 0.3722), (5.806e-08, 0.002808, 0.3722), (-0.0005477, 0.002754, 0.3722), (-0.001074, 0.002594, 0.3722), (-0.00156, 0.002335, 0.3722), (-0.001985, 0.001986, 0.3722), (-0.002335, 0.00156, 0.3722), (-0.002594, 0.001075, 0.3722), (-0.002754, 0.0005481, 0.3722), (-0.002808, 3.315e-07, 0.3722), (-0.002754, -0.0005474, 0.3722), (-0.002594, -0.001074, 0.3722), (-0.002335, -0.00156, 0.3722), (-0.001985, -0.001985, 0.3722), (-0.00156, -0.002334, 0.3722), (-0.001074, -0.002594, 0.3722), (-0.0005477, -0.002754, 0.3722), (5.714e-08, -0.002807, 0.3722), (0.0005478, -0.002754, 0.3722), (0.001075, -0.002594, 0.3722), (0.00156, -0.002334, 0.3722), (0.001985, -0.001985, 0.3722), (0.002335, -0.00156, 0.3722), (0.002594, -0.001074, 0.3722), (0.002754, -0.0005474, 0.3722), (0.002808, 3.29e-07, 0.3722), (0.002754, 0.0005481, 0.3722), (0.002594, 0.001075, 0.3722), (0.002335, 0.00156, 0.3722), (0.001985, 0.001986, 0.3722), (0.00156, 0.002335, 0.3722), (0.001075, 0.002594, 0.3722), (0.0005478, 0.002754, 0.3722)], [], [(168, 17, 80, 200), (161, 3, 5, 162), (33, 35, 99, 96), (163, 7, 9, 164), (34, 32, 97, 98), (165, 11, 13, 166), (185, 50, 114, 217), (167, 15, 17, 168), (176, 33, 96, 208), (169, 19, 21, 170), (49, 51, 115, 112), (171, 23, 25, 172), (167, 14, 78, 199), (173, 27, 29, 174), (50, 48, 113, 114), (175, 31, 33, 176), (13, 15, 79, 76), (177, 35, 37, 178), (184, 49, 112, 216), (179, 39, 41, 180), (14, 12, 77, 78), (181, 43, 45, 182), (175, 30, 94, 207), (183, 47, 49, 184), (166, 13, 76, 198), (185, 51, 53, 186), (29, 31, 95, 92), (187, 55, 57, 188), (30, 28, 93, 94), (189, 59, 61, 190), (194, 68, 71, 195), (183, 46, 110, 215), (191, 63, 1, 160), (192, 67, 66, 193), (196, 72, 75, 197), (198, 76, 79, 199), (200, 80, 83, 201), (202, 84, 87, 203), (204, 88, 91, 205), (206, 92, 95, 207), (208, 96, 99, 209), (210, 100, 103, 211), (212, 104, 107, 213), (214, 108, 111, 215), (216, 112, 115, 217), (218, 116, 119, 219), (220, 120, 123, 221), (222, 124, 127, 223), (177, 34, 98, 209), (18, 16, 81, 82), (186, 53, 116, 218), (17, 19, 83, 80), (2, 0, 64, 65), (54, 52, 117, 118), (169, 18, 82, 201), (1, 3, 66, 67), (53, 55, 119, 116), (178, 37, 100, 210), (160, 1, 67, 192), (187, 54, 118, 219), (38, 36, 101, 102), (161, 2, 65, 193), (37, 39, 103, 100), (170, 21, 84, 202), (179, 38, 102, 211), (22, 20, 85, 86), (188, 57, 120, 220), (21, 23, 87, 84), (162, 5, 68, 194), (58, 56, 121, 122), (171, 22, 86, 203), (6, 4, 69, 70), (57, 59, 123, 120), (180, 41, 104, 212), (5, 7, 71, 68), (189, 58, 122, 221), (42, 40, 105, 106), (163, 6, 70, 195), (41, 43, 107, 104), (172, 25, 88, 204), (181, 42, 106, 213), (26, 24, 89, 90), (190, 61, 124, 222), (25, 27, 91, 88), (164, 9, 72, 196), (62, 60, 125, 126), (173, 26, 90, 205), (10, 8, 73, 74), (61, 63, 127, 124), (182, 45, 108, 214), (9, 11, 75, 72), (191, 62, 126, 223), (46, 44, 109, 110), (165, 10, 74, 197), (45, 47, 111, 108), (174, 29, 92, 206), (21, 19, 137, 138), (39, 37, 146, 147), (57, 55, 155, 156), (13, 11, 133, 134), (31, 29, 142, 143), (49, 47, 151, 152), (5, 3, 129, 130), (23, 21, 138, 139), (41, 39, 147, 148), (59, 57, 156, 157), (15, 13, 134, 135), (33, 31, 143, 144), (51, 49, 152, 153), (7, 5, 130, 131), (25, 23, 139, 140), (43, 41, 148, 149), (61, 59, 157, 158), (17, 15, 135, 136), (35, 33, 144, 145), (53, 51, 153, 154), (9, 7, 131, 132), (27, 25, 140, 141), (45, 43, 149, 150), (63, 61, 158, 159), (19, 17, 136, 137), (37, 35, 145, 146), (55, 53, 154, 155), (11, 9, 132, 133), (29, 27, 141, 142), (47, 45, 150, 151), (3, 1, 128, 129), (1, 63, 159, 128), (28, 174, 206, 93), (11, 165, 197, 75), (63, 191, 223, 127), (44, 182, 214, 109), (27, 173, 205, 91), (8, 164, 196, 73), (60, 190, 222, 125), (43, 181, 213, 107), (24, 172, 204, 89), (7, 163, 195, 71), (59, 189, 221, 123), (40, 180, 212, 105), (23, 171, 203, 87), (4, 162, 194, 69), (56, 188, 220, 121), (39, 179, 211, 103), (20, 170, 202, 85), (3, 161, 193, 66), (55, 187, 219, 119), (0, 160, 192, 64), (36, 178, 210, 101), (19, 169, 201, 83), (52, 186, 218, 117), (35, 177, 209, 99), (125, 222, 223, 126), (121, 220, 221, 122), (117, 218, 219, 118), (113, 216, 217, 114), (109, 214, 215, 110), (105, 212, 213, 106), (101, 210, 211, 102), (97, 208, 209, 98), (93, 206, 207, 94), (89, 204, 205, 90), (85, 202, 203, 86), (81, 200, 201, 82), (77, 198, 199, 78), (73, 196, 197, 74), (64, 192, 193, 65), (62, 191, 160, 0), (47, 183, 215, 111), (69, 194, 195, 70), (58, 189, 190, 60), (54, 187, 188, 56), (50, 185, 186, 52), (12, 166, 198, 77), (46, 183, 184, 48), (31, 175, 207, 95), (42, 181, 182, 44), (38, 179, 180, 40), (48, 184, 216, 113), (34, 177, 178, 36), (30, 175, 176, 32), (26, 173, 174, 28), (15, 167, 199, 79), (22, 171, 172, 24), (18, 169, 170, 20), (32, 176, 208, 97), (14, 167, 168, 16), (51, 185, 217, 115), (10, 165, 166, 12), (6, 163, 164, 8), (2, 161, 162, 4), (16, 168, 200, 81), (241, 242, 334, 335), (137, 136, 264, 265), (136, 135, 263, 264), (242, 243, 333, 334), (135, 134, 262, 263), (243, 244, 332, 333), (134, 133, 261, 262), (244, 245, 331, 332), (128, 159, 287, 257), (133, 132, 260, 261), (245, 246, 330, 331), (159, 158, 286, 287), (132, 131, 259, 260), (246, 247, 329, 330), (158, 157, 285, 286), (131, 130, 258, 259), (247, 248, 328, 329), (157, 156, 284, 285), (248, 249, 327, 328), (130, 129, 256, 258), (156, 155, 283, 284), (249, 250, 326, 327), (129, 128, 257, 256), (155, 154, 282, 283), (250, 251, 325, 326), (154, 153, 281, 282), (224, 225, 351, 320), (251, 252, 324, 325), (153, 152, 280, 281), (225, 226, 350, 351), (252, 253, 323, 324), (152, 151, 279, 280), (226, 227, 349, 350), (253, 254, 322, 323), (151, 150, 278, 279), (227, 228, 348, 349), (254, 255, 321, 322), (150, 149, 277, 278), (228, 229, 347, 348), (255, 224, 320, 321), (149, 148, 276, 277), (229, 230, 346, 347), (148, 147, 275, 276), (230, 231, 345, 346), (147, 146, 274, 275), (231, 232, 344, 345), (146, 145, 273, 274), (232, 233, 343, 344), (145, 144, 272, 273), (233, 234, 342, 343), (144, 143, 271, 272), (234, 235, 341, 342), (143, 142, 270, 271), (235, 236, 340, 341), (142, 141, 269, 270), (236, 237, 339, 340), (237, 238, 338, 339), (141, 140, 268, 269), (238, 239, 337, 338), (140, 139, 267, 268), (239, 240, 336, 337), (139, 138, 266, 267), (240, 241, 335, 336), (138, 137, 265, 266), (276, 275, 307, 308), (263, 262, 294, 295), (277, 276, 308, 309), (264, 263, 295, 296), (278, 277, 309, 310), (265, 264, 296, 297), (279, 278, 310, 311), (266, 265, 297, 298), (280, 279, 311, 312), (267, 266, 298, 299), (281, 280, 312, 313), (268, 267, 299, 300), (282, 281, 313, 314), (269, 268, 300, 301), (283, 282, 314, 315), (270, 269, 301, 302), (256, 257, 289, 288), (284, 283, 315, 316), (271, 270, 302, 303), (258, 256, 288, 290), (285, 284, 316, 317), (272, 271, 303, 304), (259, 258, 290, 291), (286, 285, 317, 318), (273, 272, 304, 305), (260, 259, 291, 292), (287, 286, 318, 319), (274, 273, 305, 306), (261, 260, 292, 293), (257, 287, 319, 289), (275, 274, 306, 307), (262, 261, 293, 294), (308, 307, 333, 332), (289, 319, 321, 320), (319, 318, 322, 321), (294, 293, 347, 346), (293, 292, 348, 347), (292, 291, 349, 348), (305, 304, 336, 335), (318, 317, 323, 322), (291, 290, 350, 349), (304, 303, 337, 336), (295, 294, 346, 345), (317, 316, 324, 323), (290, 288, 351, 350), (303, 302, 338, 337), (316, 315, 325, 324), (288, 289, 320, 351), (302, 301, 339, 338), (315, 314, 326, 325), (301, 300, 340, 339), (314, 313, 327, 326), (300, 299, 341, 340), (313, 312, 328, 327), (299, 298, 342, 341), (312, 311, 329, 328), (298, 297, 343, 342), (311, 310, 330, 329), (297, 296, 344, 343), (310, 309, 331, 330), (296, 295, 345, 344), (309, 308, 332, 331), (307, 306, 334, 333), (306, 305, 335, 334)])
me_cylinder.polygons.foreach_set('use_smooth', [1, 1, 1, 1, 1, 1, 1, 1, 1, 1, 1, 1, 1, 1, 1, 1, 1, 1, 1, 1, 1, 1, 1, 1, 1, 1, 1, 1, 1, 1, 1, 1, 1, 1, 1, 1, 1, 1, 1, 1, 1, 1, 1, 1, 1, 1, 1, 1, 1, 1, 1, 1, 1, 1, 1, 1, 1, 1, 1, 1, 1, 1, 1, 1, 1, 1, 1, 1, 1, 1, 1, 1, 1, 1, 1, 1, 1, 1, 1, 1, 1, 1, 1, 1, 1, 1, 1, 1, 1, 1, 1, 1, 1, 1, 1, 1, 1, 1, 1, 1, 1, 1, 1, 1, 1, 1, 1, 1, 1, 1, 1, 1, 1, 1, 1, 1, 1, 1, 1, 1, 1, 1, 1, 1, 1, 1, 1, 1, 1, 1, 1, 1, 1, 1, 1, 1, 1, 1, 1, 1, 1, 1, 1, 1, 1, 1, 1, 1, 1, 1, 1, 1, 1, 1, 1, 1, 1, 1, 1, 1, 1, 1, 1, 1, 1, 1, 1, 1, 1, 1, 1, 1, 1, 1, 1, 1, 1, 1, 1, 1, 1, 1, 1, 1, 1, 1, 1, 1, 1, 1, 1, 1, 0, 1, 1, 0, 1, 0, 1, 0, 1, 1, 0, 1, 1, 0, 1, 1, 0, 1, 0, 1, 1, 0, 1, 1, 0, 1, 0, 0, 1, 0, 0, 1, 0, 0, 1, 0, 0, 1, 0, 0, 1, 0, 1, 0, 1, 0, 1, 0, 1, 0, 1, 0, 1, 0, 1, 0, 0, 1, 0, 1, 0, 1, 0, 1, 1, 1, 1, 1, 1, 1, 1, 1, 1, 1, 1, 1, 1, 1, 1, 1, 1, 1, 1, 1, 1, 1, 1, 1, 1, 1, 1, 1, 1, 1, 1, 1, 1, 1, 1, 1, 1, 1, 1, 1, 1, 1, 1, 1, 1, 1, 1, 1, 1, 1, 1, 1, 1, 1, 1, 1, 1, 1, 1, 1, 1, 1, 1, 1])
me_cylinder.materials.append(mat_material_006)
me_cylinder.use_remesh_preserve_volume = False
me_cylinder.use_remesh_preserve_attributes = False
me_cylinder.use_mirror_vertex_groups = False
me_cylinder.update()

# ---- objects
ob_plane = bpy.data.objects.new('Plane', me_plane)
ob_cube_002 = bpy.data.objects.new('Cube.002', me_cube_002)
ob_circle = bpy.data.objects.new('Circle', me_circle)
ob_cube_001 = bpy.data.objects.new('Cube.001', me_cube_001)
ob_cube = bpy.data.objects.new('Cube', me_cube)
ob_cylinder = bpy.data.objects.new('Cylinder', me_cylinder)
ob_lamp_001 = bpy.data.objects.new('Lamp.001', light_lamp_001)
ob_lamp = bpy.data.objects.new('Lamp', light_lamp)
ob_camera = bpy.data.objects.new('Camera', cam_camera)

# ---- transforms, parenting, visibility, modifiers, constraints
ob_plane.location = (0.5046, -0.3668, 0.4536)
ob_plane.lineart.crease_threshold = 0.0
ob_cube_002.location = (-0.04045, -0.3522, 1.022)
ob_cube_002.lineart.crease_threshold = 0.0
_m = ob_cube_002.modifiers.new('Subsurf', 'SUBSURF')
_m.uv_smooth = 'PRESERVE_CORNERS'
_m.quality = 2
_m.show_only_control_edges = False
ob_circle.location = (-0.04045, 0.3174, 0.5264)
ob_circle.lineart.crease_threshold = 0.0
ob_cube_001.location = (-0.6323, -0.3032, -0.01817)
ob_cube_001.rotation_euler = (0.1788, 3.948e-17, 3.538e-18)
ob_cube_001.lineart.crease_threshold = 0.0
ob_cube.location = (0.0, 0.0, -0.6086)
ob_cube.lock_rotations_4d = False
ob_cube.empty_display_type = 'ARROWS'
ob_cube.lineart.crease_threshold = 0.0
ob_cylinder.location = (0.6703, 0.1833, 0.4943)
ob_cylinder.scale = (0.6386, 0.6386, 0.6386)
ob_cylinder.lineart.crease_threshold = 0.0
_m = ob_cylinder.modifiers.new('Subsurf', 'SUBSURF')
_m.uv_smooth = 'PRESERVE_CORNERS'
_m.quality = 2
_m.show_only_control_edges = False
ob_lamp_001.location = (-2.726, -1.477, 5.149)
ob_lamp_001.rotation_euler = (0.7756, -0.01788, 5.028)
ob_lamp_001.lock_rotations_4d = False
ob_lamp_001.empty_display_type = 'ARROWS'
ob_lamp_001.color = (0.0, 0.0, 0.0, 0.0)
ob_lamp_001.lineart.crease_threshold = 0.0
ob_lamp.location = (2.015, -1.477, 5.372)
ob_lamp.rotation_euler = (-0.343, 0.2783, 4.864)
ob_lamp.lock_rotations_4d = False
ob_lamp.empty_display_type = 'ARROWS'
ob_lamp.color = (0.0, 0.0, 0.0, 0.0)
ob_lamp.lineart.crease_threshold = 0.0
ob_camera.location = (0.0, 0.0, 9.417)
ob_camera.lock_rotations_4d = False
ob_camera.empty_display_type = 'ARROWS'
ob_camera.color = (0.0, 0.0, 0.0, 0.0)
ob_camera.display_type = 'WIRE'
ob_camera.lineart.crease_threshold = 0.0

# ---- collection membership
col_collection_1.objects.link(ob_plane)
col_collection_1.objects.link(ob_cube_002)
col_collection_1.objects.link(ob_circle)
col_collection_1.objects.link(ob_cube_001)
col_collection_1.objects.link(ob_cube)
col_collection_2.objects.link(ob_cylinder)
col_collection_6.objects.link(ob_lamp_001)
col_collection_6.objects.link(ob_lamp)
col_collection_6.objects.link(ob_camera)

# ---- scene / render settings (as saved in the file)
scene.camera = ob_camera
scene.frame_start = 1; scene.frame_end = 250; scene.frame_set(1)
scene.render.engine = 'BLENDER_EEVEE_NEXT'
scene.render.resolution_percentage = 50
scene.render.dither_intensity = 0.0
scene.render.film_transparent = True
scene.cycles.use_denoising = False
scene.cycles.samples = 128
scene.cycles.sampling_pattern = 'TABULATED_SOBOL'
scene.cycles.use_adaptive_sampling = False
scene.cycles.use_light_tree = False
scene.cycles.blur_glossy = 0.0
scene.cycles.sample_clamp_indirect = 0.0
scene.view_settings.view_transform = 'Standard'
bpy.context.view_layer.update()

